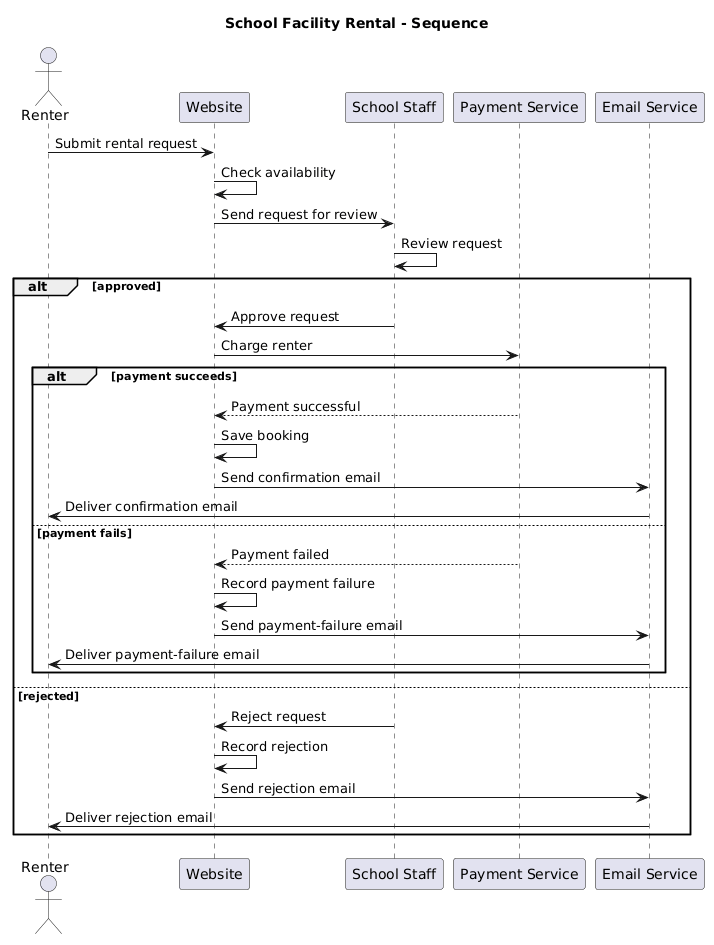

The diagram above was rendered by PlantUML. Its source (embedded in the PNG):
@startuml
title School Facility Rental - Sequence

actor Renter
participant Website
participant "School Staff" as Staff
participant "Payment Service" as Payment
participant "Email Service" as Email

Renter -> Website: Submit rental request
Website -> Website: Check availability
Website -> Staff: Send request for review
Staff -> Staff: Review request

alt approved
  Staff -> Website: Approve request
  Website -> Payment: Charge renter
  alt payment succeeds
    Payment --> Website: Payment successful
    Website -> Website: Save booking
    Website -> Email: Send confirmation email
    Email -> Renter: Deliver confirmation email
  else payment fails
    Payment --> Website: Payment failed
    Website -> Website: Record payment failure
    Website -> Email: Send payment-failure email
    Email -> Renter: Deliver payment-failure email
  end
else rejected
  Staff -> Website: Reject request
  Website -> Website: Record rejection
  Website -> Email: Send rejection email
  Email -> Renter: Deliver rejection email
end
@enduml